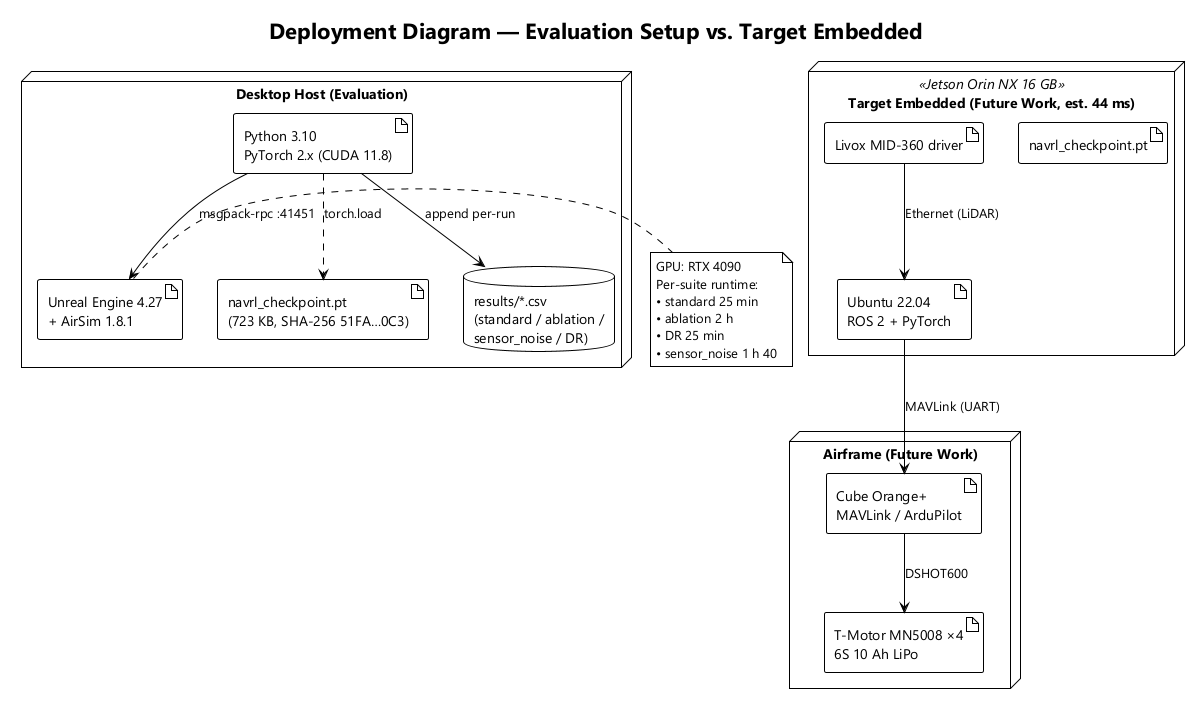

The diagram above was rendered by PlantUML. Its source (embedded in the PNG):
@startuml deployment_diagram
!theme plain
title Deployment Diagram — Evaluation Setup vs. Target Embedded

skinparam shadowing false
skinparam defaultFontName "Segoe UI"

node "Desktop Host (Evaluation)" {
  artifact "Unreal Engine 4.27\n+ AirSim 1.8.1" as UE
  artifact "Python 3.10\nPyTorch 2.x (CUDA 11.8)" as PY
  artifact "navrl_checkpoint.pt\n(723 KB, SHA-256 51FA…0C3)" as CKP
  database "results/*.csv\n(standard / ablation /\nsensor_noise / DR)" as RES

  PY --> UE : msgpack-rpc :41451
  PY ..> CKP : torch.load
  PY --> RES : append per-run
}

node "Target Embedded (Future Work, est. 44 ms)" <<Jetson Orin NX 16 GB>> {
  artifact "Ubuntu 22.04\nROS 2 + PyTorch" as RT
  artifact "navrl_checkpoint.pt" as CKP2
  artifact "Livox MID-360 driver" as LX
}

node "Airframe (Future Work)" {
  artifact "Cube Orange+\nMAVLink / ArduPilot" as FC
  artifact "T-Motor MN5008 ×4\n6S 10 Ah LiPo" as MOT
}

RT --> FC : MAVLink (UART)
LX --> RT : Ethernet (LiDAR)
FC --> MOT : DSHOT600

note right of UE
  GPU: RTX 4090
  Per-suite runtime:
  • standard 25 min
  • ablation 2 h
  • DR 25 min
  • sensor_noise 1 h 40
end note

@enduml